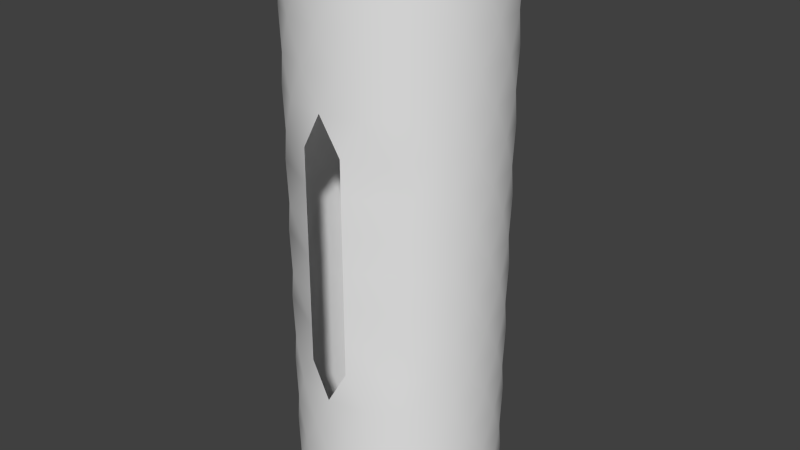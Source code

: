# Source: splitMesh.blend  (saved by Blender 2.60.0; exported with 4.5.12 LTS)
import bpy
from mathutils import Matrix  # noqa: F401  (used for matrix-valued properties, if any)

bpy.ops.wm.read_factory_settings(use_empty=True)
scene = bpy.context.scene
scene.name = 'Scene'

# ---- collections
col_collection_1 = bpy.data.collections.new('Collection 1'); scene.collection.children.link(col_collection_1)

# ---- world
world_world = bpy.data.worlds.new('World'); scene.world = world_world
world_world.color = (0.05088, 0.05088, 0.05088)
world_world.use_sun_shadow = False
world_world.sun_shadow_jitter_overblur = 0.0
world_world.cycles.sampling_method = 'MANUAL'
world_world.cycles.sample_map_resolution = 256

# ---- meshes
me_circle_001 = bpy.data.meshes.new('Circle.001')
me_circle_001.from_pydata([(-0.1951, 0.9808, 0.3445), (0.5556, 0.8315, 0.3445), (0.8315, -0.5556, 0.3445), (0.1951, -0.9808, 0.3445), (-0.5556, 0.8315, 0.3445), (0.0, 1.0, 0.0), (0.3827, 0.9239, 0.0), (0.7071, 0.7071, 0.0), (0.9239, 0.3827, 0.0), (1.0, -4.371e-08, 0.0), (0.9239, -0.3827, 0.0), (0.7071, -0.7071, 0.0), (0.3827, -0.9239, 0.0), (1.51e-07, -1.0, 0.0), (-0.3827, -0.9239, 0.0), (-0.7071, -0.7071, 0.0), (-0.9239, -0.3827, 0.0), (-1.0, 1.192e-08, 0.0), (-0.9239, 0.3827, 0.0), (-0.7071, 0.7071, 0.0), (-0.3827, 0.9239, 0.0), (-0.8315, 0.5556, 0.3445), (-0.9808, 0.1951, 0.3445), (-0.9808, -0.1951, 0.3445), (-0.8315, -0.5556, 0.3445), (-0.5556, -0.8315, 0.3445), (-0.1951, -0.9808, 0.3445), (0.5556, -0.8315, 0.3445), (0.9808, -0.1951, 0.3445), (0.9808, 0.1951, 0.3445), (0.8315, 0.5556, 0.3445), (0.1951, 0.9808, 0.3445), (0.7071, 0.7071, 0.6891), (0.3827, 0.9239, 0.6891), (-0.3827, 0.9239, 0.6891), (-0.3827, 0.9239, 1.378), (-2.384e-07, 1.0, 1.378), (0.3827, 0.9239, 1.378), (0.7071, 0.7071, 1.378), (0.9239, 0.3827, 1.378), (-0.3827, -0.9239, 1.378), (-0.9239, 0.3827, 1.378), (-0.7071, 0.7071, 1.378), (0.1951, 0.9808, 1.034), (0.8315, 0.5556, 1.034), (0.9808, 0.1951, 1.034), (0.9808, -0.1951, 1.034), (0.5556, -0.8315, 1.034), (-0.1951, -0.9808, 1.034), (-0.5556, -0.8315, 1.034), (-0.8315, -0.5556, 1.034), (-0.9808, -0.1951, 1.034), (-0.9808, 0.1951, 1.034), (-0.8315, 0.5556, 1.034), (-0.7071, 0.7071, 0.6891), (-0.9239, 0.3827, 0.6891), (-1.0, 5.96e-08, 0.6891), (-0.9239, -0.3827, 0.6891), (-0.7071, -0.7071, 0.6891), (-0.3827, -0.9239, 0.6891), (3.179e-08, -1.0, 0.6891), (0.3827, -0.9239, 0.6891), (0.7071, -0.7071, 0.6891), (0.9239, -0.3827, 0.6891), (1.0, 2.98e-08, 0.6891), (0.9239, 0.3827, 0.6891), (-1.192e-07, 1.0, 0.6891), (-0.5556, 0.8315, 1.034), (0.1951, -0.9808, 1.034), (0.8315, -0.5556, 1.034), (0.5556, 0.8315, 1.034), (-0.1951, 0.9808, 1.034), (-0.1951, 0.9808, 2.412), (0.5556, 0.8315, 2.412), (0.8315, -0.5556, 2.412), (0.1951, -0.9808, 2.412), (-0.5556, 0.8315, 2.412), (-2.98e-07, 1.0, 2.067), (0.9239, 0.3827, 2.067), (1.0, 1.788e-07, 2.067), (0.9239, -0.3827, 2.067), (0.7071, -0.7071, 2.067), (0.1951, -0.9808, 2.067), (-0.1951, -0.9808, 2.067), (-0.7071, -0.7071, 2.067), (-0.9239, -0.3827, 2.067), (-1.0, 2.086e-07, 2.067), (-0.9239, 0.3827, 2.067), (-0.7071, 0.7071, 2.067), (-0.8315, 0.5556, 2.412), (-0.9808, 0.1951, 2.412), (-0.9808, -0.1951, 2.412), (-0.8315, -0.5556, 2.412), (-0.5556, -0.8315, 2.412), (-0.1951, -0.9808, 2.412), (0.5556, -0.8315, 2.412), (0.9808, -0.1951, 2.412), (0.9808, 0.1951, 2.412), (0.8315, 0.5556, 2.412), (0.1951, 0.9808, 2.412), (-1.0, 2.086e-07, 2.756), (-0.9239, -0.3827, 2.756), (-0.1951, -0.9808, 2.756), (1.0, 2.682e-07, 2.756), (0.9239, 0.3827, 2.756), (0.7071, 0.7071, 2.756), (0.3827, 0.9239, 2.756), (-4.172e-07, 1.0, 2.756), (-0.3827, 0.9239, 2.756), (-0.3827, 0.9239, 2.067), (0.3827, 0.9239, 2.067), (0.7071, 0.7071, 2.067), (0.1951, 0.9808, 1.723), (0.8315, 0.5556, 1.723), (0.9808, 0.1951, 1.723), (0.9808, -0.1951, 1.723), (0.5556, -0.8315, 1.723), (-0.1951, -0.9808, 1.723), (-0.5556, -0.8315, 1.723), (-0.8315, -0.5556, 1.723), (-0.9808, -0.1951, 1.723), (-0.9808, 0.1951, 1.723), (-0.8315, 0.5556, 1.723), (-1.0, 1.639e-07, 1.378), (-0.9239, -0.3827, 1.378), (-0.7071, -0.7071, 1.378), (-2.782e-08, -1.0, 1.378), (0.3827, -0.9239, 1.378), (0.7071, -0.7071, 1.378), (0.9239, -0.3827, 1.378), (1.0, 1.043e-07, 1.378), (-0.5556, 0.8315, 1.723), (0.1951, -0.9808, 1.723), (0.8315, -0.5556, 1.723), (0.5556, 0.8315, 1.723), (-0.1951, 0.9808, 1.723), (-0.1951, 0.9808, 4.479), (0.5556, 0.8315, 4.479), (0.8315, -0.5556, 4.479), (0.1951, -0.9808, 4.479), (-0.5556, 0.8315, 4.479), (1.0, 4.023e-07, 4.134), (0.9239, -0.3827, 4.134), (0.7071, -0.7071, 4.134), (0.3827, -0.9239, 4.134), (-3.854e-07, -1.0, 4.134), (-0.7071, -0.7071, 4.134), (-0.9239, -0.3827, 4.134), (-1.0, 4.619e-07, 4.134), (-0.8315, 0.5556, 4.479), (-0.9808, 0.1951, 4.479), (-0.9808, -0.1951, 4.479), (-0.8315, -0.5556, 4.479), (-0.5556, -0.8315, 4.479), (-0.1951, -0.9808, 4.479), (0.5556, -0.8315, 4.479), (0.9808, -0.1951, 4.479), (0.9808, 0.1951, 4.479), (0.8315, 0.5556, 4.479), (0.1951, 0.9808, 4.479), (0.7071, 0.7071, 4.823), (0.3827, 0.9239, 4.823), (-0.3827, 0.9239, 4.823), (-0.3827, 0.9239, 5.512), (-7.749e-07, 1.0, 5.512), (0.3827, 0.9239, 5.512), (0.7071, 0.7071, 5.512), (0.9239, 0.3827, 5.512), (1.0, 5.662e-07, 5.512), (0.9239, -0.3827, 5.512), (0.7071, -0.7071, 5.512), (0.3827, -0.9239, 5.512), (-2.384e-07, -1.0, 5.512), (-0.3827, -0.9239, 5.512), (-0.7071, -0.7071, 5.512), (-0.9239, -0.3827, 5.512), (-1.0, 5.066e-07, 5.512), (-0.9239, 0.3827, 5.512), (-0.7071, 0.7071, 5.512), (0.1951, 0.9808, 5.168), (0.8315, 0.5556, 5.168), (0.9808, 0.1951, 5.168), (0.9808, -0.1951, 5.168), (0.5556, -0.8315, 5.168), (-0.1951, -0.9808, 5.168), (-0.5556, -0.8315, 5.168), (-0.8315, -0.5556, 5.168), (-0.9808, -0.1951, 5.168), (-0.9808, 0.1951, 5.168), (-0.8315, 0.5556, 5.168), (-0.7071, 0.7071, 4.823), (-0.9239, 0.3827, 4.823), (-1.0, 5.066e-07, 4.823), (-0.9239, -0.3827, 4.823), (-0.7071, -0.7071, 4.823), (-0.3827, -0.9239, 4.823), (-5.047e-07, -1.0, 4.823), (0.3827, -0.9239, 4.823), (0.7071, -0.7071, 4.823), (0.9239, -0.3827, 4.823), (1.0, 4.768e-07, 4.823), (0.9239, 0.3827, 4.823), (-6.557e-07, 1.0, 4.823), (-0.5556, 0.8315, 5.168), (0.1951, -0.9808, 5.168), (0.8315, -0.5556, 5.168), (0.5556, 0.8315, 5.168), (-0.1951, 0.9808, 5.168), (-0.1951, 0.9808, 3.79), (0.5556, 0.8315, 3.79), (0.8315, -0.5556, 3.79), (0.1951, -0.9808, 3.79), (-0.5556, 0.8315, 3.79), (-4.768e-07, 1.0, 3.445), (0.9239, 0.3827, 3.445), (1.0, 3.278e-07, 3.445), (0.9239, -0.3827, 3.445), (0.7071, -0.7071, 3.445), (0.1951, -0.9808, 3.445), (-0.1951, -0.9808, 3.445), (-0.7071, -0.7071, 3.445), (-0.9239, -0.3827, 3.445), (-1.0, 3.576e-07, 3.445), (-0.9239, 0.3827, 3.445), (-0.7071, 0.7071, 3.445), (-0.8315, 0.5556, 3.79), (-0.9808, 0.1951, 3.79), (-0.9808, -0.1951, 3.79), (-0.8315, -0.5556, 3.79), (-0.5556, -0.8315, 3.79), (-0.1951, -0.9808, 3.79), (0.5556, -0.8315, 3.79), (0.9808, -0.1951, 3.79), (0.9808, 0.1951, 3.79), (0.8315, 0.5556, 3.79), (0.1951, 0.9808, 3.79), (-0.7071, 0.7071, 4.134), (-0.9239, 0.3827, 4.134), (-0.3827, -0.9239, 4.134), (0.9239, 0.3827, 4.134), (0.7071, 0.7071, 4.134), (0.3827, 0.9239, 4.134), (-5.96e-07, 1.0, 4.134), (-0.3827, 0.9239, 4.134), (-0.3827, 0.9239, 3.445), (0.3827, 0.9239, 3.445), (0.7071, 0.7071, 3.445), (0.1951, 0.9808, 3.101), (0.8315, 0.5556, 3.101), (0.9808, 0.1951, 3.101), (0.9808, -0.1951, 3.101), (0.5556, -0.8315, 3.101), (-0.1951, -0.9808, 3.101), (-0.5556, -0.8315, 3.101), (-0.8315, -0.5556, 3.101), (-0.9808, -0.1951, 3.101), (-0.9808, 0.1951, 3.101), (-0.8315, 0.5556, 3.101), (-0.7071, 0.7071, 2.756), (-0.9239, 0.3827, 2.756), (-0.7071, -0.7071, 2.756), (0.1951, -0.9808, 2.756), (0.7071, -0.7071, 2.756), (0.9239, -0.3827, 2.756), (-0.5556, 0.8315, 3.101), (0.1951, -0.9808, 3.101), (0.8315, -0.5556, 3.101), (0.5556, 0.8315, 3.101), (-0.1951, 0.9808, 3.101)], [], [(3, 26, 13), (26, 14, 13), (26, 25, 14), (25, 15, 14), (25, 24, 15), (24, 16, 15), (24, 23, 16), (23, 17, 16), (23, 22, 17), (22, 18, 17), (22, 21, 18), (21, 19, 18), (21, 4, 19), (4, 20, 19), (0, 20, 4), (0, 5, 20), (0, 31, 5), (31, 6, 5), (31, 1, 6), (1, 7, 6), (1, 30, 7), (30, 8, 7), (30, 29, 8), (29, 9, 8), (29, 28, 9), (28, 10, 9), (28, 2, 10), (2, 11, 10), (2, 27, 11), (27, 12, 11), (27, 3, 12), (3, 13, 12), (61, 3, 27), (62, 61, 27), (62, 27, 2), (63, 62, 2), (63, 2, 28), (64, 63, 28), (64, 28, 29), (65, 64, 29), (65, 29, 30), (32, 65, 30), (32, 30, 1), (33, 32, 1), (33, 1, 31), (66, 33, 31), (31, 0, 66), (66, 0, 34), (34, 0, 4), (34, 4, 54), (54, 4, 21), (55, 54, 21), (55, 21, 22), (56, 55, 22), (56, 22, 23), (57, 56, 23), (57, 23, 24), (58, 57, 24), (58, 24, 25), (59, 58, 25), (59, 25, 26), (60, 59, 26), (60, 26, 3), (61, 60, 3), (127, 126, 68), (126, 48, 68), (126, 40, 48), (40, 49, 48), (40, 125, 49), (125, 50, 49), (125, 124, 50), (124, 51, 50), (124, 123, 51), (123, 52, 51), (123, 41, 52), (41, 53, 52), (41, 42, 53), (42, 67, 53), (35, 67, 42), (35, 71, 67), (36, 71, 35), (43, 71, 36), (36, 37, 43), (37, 70, 43), (37, 38, 70), (38, 44, 70), (38, 39, 44), (39, 45, 44), (39, 130, 45), (130, 46, 45), (130, 129, 46), (129, 69, 46), (129, 128, 69), (128, 47, 69), (128, 127, 47), (127, 68, 47), (68, 60, 61), (47, 68, 61), (47, 61, 62), (69, 47, 62), (69, 62, 63), (46, 69, 63), (46, 63, 64), (45, 46, 64), (45, 64, 65), (44, 45, 65), (44, 65, 32), (70, 44, 32), (70, 32, 33), (43, 70, 33), (43, 33, 66), (71, 43, 66), (71, 66, 34), (71, 34, 67), (67, 34, 54), (53, 67, 54), (53, 54, 55), (52, 53, 55), (52, 55, 56), (51, 52, 56), (51, 56, 57), (50, 51, 57), (50, 57, 58), (49, 50, 58), (49, 58, 59), (48, 49, 59), (48, 59, 60), (68, 48, 60), (94, 93, 83), (93, 84, 83), (93, 92, 84), (92, 85, 84), (92, 91, 85), (91, 86, 85), (91, 90, 86), (90, 87, 86), (90, 89, 87), (89, 88, 87), (89, 76, 88), (76, 109, 88), (72, 109, 76), (72, 77, 109), (72, 99, 77), (99, 110, 77), (99, 73, 110), (73, 111, 110), (73, 98, 111), (98, 78, 111), (98, 97, 78), (97, 79, 78), (97, 96, 79), (96, 80, 79), (96, 74, 80), (74, 81, 80), (74, 95, 81), (95, 82, 81), (95, 75, 82), (261, 75, 95), (262, 261, 95), (262, 95, 74), (263, 262, 74), (263, 74, 96), (103, 263, 96), (103, 96, 97), (104, 103, 97), (104, 97, 98), (105, 104, 98), (105, 98, 73), (106, 105, 73), (106, 73, 99), (107, 106, 99), (99, 72, 107), (107, 72, 108), (108, 72, 76), (108, 76, 258), (258, 76, 89), (259, 258, 89), (259, 89, 90), (100, 259, 90), (100, 90, 91), (101, 100, 91), (101, 91, 92), (260, 101, 92), (260, 92, 93), (102, 260, 93), (102, 93, 94), (83, 118, 117), (83, 84, 118), (84, 119, 118), (84, 85, 119), (85, 120, 119), (85, 86, 120), (86, 121, 120), (86, 87, 121), (87, 122, 121), (87, 88, 122), (88, 131, 122), (109, 131, 88), (109, 135, 131), (77, 135, 109), (112, 135, 77), (77, 110, 112), (110, 134, 112), (110, 111, 134), (111, 113, 134), (111, 78, 113), (78, 114, 113), (78, 79, 114), (79, 115, 114), (79, 80, 115), (80, 133, 115), (80, 81, 133), (81, 116, 133), (81, 82, 116), (82, 132, 116), (132, 126, 127), (116, 132, 127), (116, 127, 128), (133, 116, 128), (133, 128, 129), (115, 133, 129), (115, 129, 130), (114, 115, 130), (114, 130, 39), (113, 114, 39), (113, 39, 38), (134, 113, 38), (134, 38, 37), (112, 134, 37), (112, 37, 36), (135, 112, 36), (135, 36, 35), (135, 35, 131), (131, 35, 42), (122, 131, 42), (122, 42, 41), (121, 122, 41), (121, 41, 123), (120, 121, 123), (120, 123, 124), (119, 120, 124), (119, 124, 125), (118, 119, 125), (118, 125, 40), (117, 118, 40), (117, 40, 126), (139, 154, 145), (154, 238, 145), (154, 153, 238), (153, 146, 238), (153, 152, 146), (152, 147, 146), (152, 151, 147), (151, 148, 147), (151, 150, 148), (150, 237, 148), (150, 149, 237), (149, 236, 237), (149, 140, 236), (140, 243, 236), (136, 243, 140), (136, 242, 243), (136, 159, 242), (159, 241, 242), (159, 137, 241), (137, 240, 241), (137, 158, 240), (158, 239, 240), (158, 157, 239), (157, 141, 239), (157, 156, 141), (156, 142, 141), (156, 138, 142), (138, 143, 142), (138, 155, 143), (155, 144, 143), (155, 139, 144), (139, 145, 144), (197, 139, 155), (198, 197, 155), (198, 155, 138), (199, 198, 138), (199, 138, 156), (200, 199, 156), (200, 156, 157), (201, 200, 157), (201, 157, 158), (160, 201, 158), (160, 158, 137), (161, 160, 137), (161, 137, 159), (202, 161, 159), (159, 136, 202), (202, 136, 162), (162, 136, 140), (162, 140, 190), (190, 140, 149), (191, 190, 149), (191, 149, 150), (192, 191, 150), (192, 150, 151), (193, 192, 151), (193, 151, 152), (194, 193, 152), (194, 152, 153), (195, 194, 153), (195, 153, 154), (196, 195, 154), (196, 154, 139), (197, 196, 139), (171, 172, 204), (172, 184, 204), (172, 173, 184), (173, 185, 184), (173, 174, 185), (174, 186, 185), (174, 175, 186), (175, 187, 186), (175, 176, 187), (176, 188, 187), (176, 177, 188), (177, 189, 188), (177, 178, 189), (178, 203, 189), (163, 203, 178), (163, 207, 203), (164, 207, 163), (179, 207, 164), (164, 165, 179), (165, 206, 179), (165, 166, 206), (166, 180, 206), (166, 167, 180), (167, 181, 180), (167, 168, 181), (168, 182, 181), (168, 169, 182), (169, 205, 182), (169, 170, 205), (170, 183, 205), (170, 171, 183), (171, 204, 183), (204, 196, 197), (183, 204, 197), (183, 197, 198), (205, 183, 198), (205, 198, 199), (182, 205, 199), (182, 199, 200), (181, 182, 200), (181, 200, 201), (180, 181, 201), (180, 201, 160), (206, 180, 160), (206, 160, 161), (179, 206, 161), (179, 161, 202), (207, 179, 202), (207, 202, 162), (207, 162, 203), (203, 162, 190), (189, 203, 190), (189, 190, 191), (188, 189, 191), (188, 191, 192), (187, 188, 192), (187, 192, 193), (186, 187, 193), (186, 193, 194), (185, 186, 194), (185, 194, 195), (184, 185, 195), (184, 195, 196), (204, 184, 196), (230, 229, 219), (229, 220, 219), (229, 228, 220), (228, 221, 220), (228, 227, 221), (227, 222, 221), (227, 226, 222), (226, 223, 222), (226, 225, 223), (225, 224, 223), (225, 212, 224), (212, 244, 224), (208, 244, 212), (208, 213, 244), (208, 235, 213), (235, 245, 213), (235, 209, 245), (209, 246, 245), (209, 234, 246), (234, 214, 246), (234, 233, 214), (233, 215, 214), (233, 232, 215), (232, 216, 215), (232, 210, 216), (210, 217, 216), (210, 231, 217), (231, 218, 217), (231, 211, 218), (144, 211, 231), (143, 144, 231), (143, 231, 210), (142, 143, 210), (142, 210, 232), (141, 142, 232), (141, 232, 233), (239, 141, 233), (239, 233, 234), (240, 239, 234), (240, 234, 209), (241, 240, 209), (241, 209, 235), (242, 241, 235), (235, 208, 242), (242, 208, 243), (243, 208, 212), (243, 212, 236), (236, 212, 225), (237, 236, 225), (237, 225, 226), (148, 237, 226), (148, 226, 227), (147, 148, 227), (147, 227, 228), (146, 147, 228), (146, 228, 229), (238, 146, 229), (238, 229, 230), (145, 238, 230), (144, 145, 211), (219, 253, 252), (219, 220, 253), (220, 254, 253), (220, 221, 254), (221, 255, 254), (221, 222, 255), (222, 256, 255), (222, 223, 256), (223, 257, 256), (223, 224, 257), (224, 264, 257), (244, 264, 224), (244, 268, 264), (213, 268, 244), (247, 268, 213), (213, 245, 247), (245, 267, 247), (245, 246, 267), (246, 248, 267), (246, 214, 248), (214, 249, 248), (214, 215, 249), (215, 250, 249), (215, 216, 250), (216, 266, 250), (216, 217, 266), (217, 251, 266), (217, 218, 251), (218, 265, 251), (251, 265, 261), (251, 261, 262), (266, 251, 262), (266, 262, 263), (250, 266, 263), (250, 263, 103), (249, 250, 103), (249, 103, 104), (248, 249, 104), (248, 104, 105), (267, 248, 105), (267, 105, 106), (247, 267, 106), (247, 106, 107), (268, 247, 107), (268, 107, 108), (268, 108, 264), (264, 108, 258), (257, 264, 258), (257, 258, 259), (256, 257, 259), (256, 259, 100), (255, 256, 100), (255, 100, 101), (254, 255, 101), (254, 101, 260), (253, 254, 260), (253, 260, 102), (252, 253, 102)])
me_circle_001.polygons.foreach_set('use_smooth', [True] * 492)
me_circle_001.use_remesh_preserve_volume = False
me_circle_001.use_remesh_preserve_attributes = False
me_circle_001.use_mirror_vertex_groups = False
me_circle_001.update()

# ---- objects
ob_circle_001 = bpy.data.objects.new('Circle.001', me_circle_001)

# ---- transforms, parenting, visibility, modifiers, constraints
ob_circle_001.location = (0.0, 0.0, 0.0)
ob_circle_001.lineart.crease_threshold = 0.0

# ---- collection membership
col_collection_1.objects.link(ob_circle_001)

# ---- scene / render settings (as saved in the file)
scene.frame_start = 1; scene.frame_end = 250; scene.frame_set(0)
scene.render.engine = 'BLENDER_EEVEE_NEXT'
scene.render.image_settings.color_mode = 'RGB'
scene.render.image_settings.compression = 90
scene.render.resolution_percentage = 50
scene.render.dither_intensity = 0.0
scene.render.bake_margin = 2
scene.render.bake_bias = 0.0
scene.cycles.use_denoising = False
scene.cycles.samples = 10
scene.cycles.sampling_pattern = 'TABULATED_SOBOL'
scene.cycles.light_sampling_threshold = 0.0
scene.cycles.use_adaptive_sampling = False
scene.cycles.use_light_tree = False
scene.cycles.blur_glossy = 0.0
scene.cycles.volume_bounces = 1
scene.cycles.pixel_filter_type = 'GAUSSIAN'
scene.cycles.sample_clamp_indirect = 0.0
scene.view_settings.view_transform = 'Standard'
bpy.context.view_layer.update()

# ---- added for rendering (the .blend has no active camera and no usable light): camera, sun
cam_auto = bpy.data.cameras.new('AutoCamera')
cam_auto.lens = 50.0
cam_auto.sensor_width = 36.0
cam_auto.clip_end = 1000.0
ob_auto_camera = bpy.data.objects.new('AutoCamera', cam_auto)
scene.collection.objects.link(ob_auto_camera)
ob_auto_camera.location = (5.73242, -6.8789, 7.34214)
ob_auto_camera.rotation_euler = (1.09748, -7.21219e-08, 0.694738)
scene.camera = ob_auto_camera
light_auto_sun = bpy.data.lights.new('AutoSun', 'SUN')
light_auto_sun.energy = 3.0
light_auto_sun.angle = 0.0523599
ob_auto_sun = bpy.data.objects.new('AutoSun', light_auto_sun)
scene.collection.objects.link(ob_auto_sun)
ob_auto_sun.rotation_euler = (0.872665, 0.174533, 0.523599)
bpy.context.view_layer.update()

